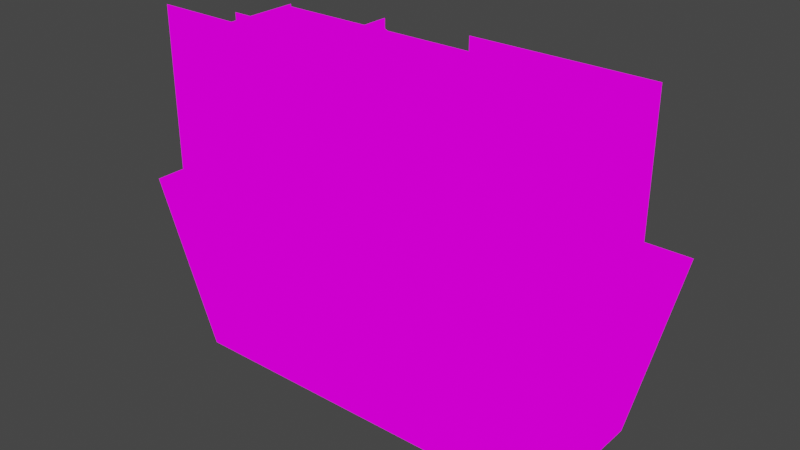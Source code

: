 # Source: Vasefive.blend  (saved by Blender 3.2.14; exported with 4.5.12 LTS)
import bpy
from mathutils import Matrix  # noqa: F401  (used for matrix-valued properties, if any)

bpy.ops.wm.read_factory_settings(use_empty=True)
scene = bpy.context.scene
scene.name = 'Scene'

# ---- collections
col_collection = bpy.data.collections.new('Collection'); scene.collection.children.link(col_collection)

# ---- images (referenced by path relative to the original .blend; pixels are not part of the script)
import os
ASSET_DIR = os.environ.get("B2B_ASSET_DIR", "")  # directory of the original .blend (textures are referenced by path, not embedded)
HERE = os.path.dirname(os.path.abspath(__file__))  # packed textures are extracted next to this script under _unpacked/

def load_image(name, relpath, width, height, colorspace="sRGB"):
    """Load a texture the original file referenced (path relative to the .blend, or extracted next to this script)."""
    p = next((c for c in (os.path.join(HERE, relpath), os.path.join(ASSET_DIR, relpath)) if relpath and os.path.exists(c)), "")
    if p:
        img = bpy.data.images.load(p, check_existing=True)
        img.name = name
    else:  # same state as the original file: an image datablock whose file is absent (Cycles renders it pink)
        img = bpy.data.images.new(name, width, height)
        img.source = "FILE"
        img.filepath = "//" + (relpath or name)
    img.colorspace_settings.name = colorspace
    return img
img_plan5cardboard_png = load_image('Plan5cardboard.png', 'Plan5cardboard.png', 1024, 1024, 'sRGB')

# ---- materials (node trees are filled in below, after node groups)
mat_plan5cardboard = bpy.data.materials.new('Plan5cardboard')
mat_plan5cardboard.alpha_threshold = 0.0
mat_plan5cardboard.use_transparent_shadow = False
mat_plan5cardboard.line_color = (0.0, 0.0, 0.0, 1.0)

# ---- material node trees
mat_plan5cardboard.use_nodes = True; mat_plan5cardboard.node_tree.nodes.clear()
_N = mat_plan5cardboard.node_tree.nodes; _L = mat_plan5cardboard.node_tree.links
n0 = _N.new('ShaderNodeOutputMaterial'); n0.name = 'Material Output'; n0.location = (400, 0)
n1 = _N.new('ShaderNodeLightPath'); n1.name = 'Light Path'; n1.location = (0, 250)
n2 = _N.new('ShaderNodeBsdfTransparent'); n2.name = 'Transparent BSDF'; n2.location = (-200, -100)
n3 = _N.new('ShaderNodeEmission'); n3.name = 'Emission'; n3.location = (-200, -200)
n4 = _N.new('ShaderNodeMixShader'); n4.name = 'Mix Shader'; n4.location = (200, 0)
n5 = _N.new('ShaderNodeMixShader'); n5.name = 'Mix Shader.001'; n5.location = (0, -100)
n6 = _N.new('ShaderNodeTexImage'); n6.name = 'Image Texture'; n6.location = (-500, 100)
n6.image = img_plan5cardboard_png
n6.interpolation = 'Closest'
_L.new(n6.outputs[0], n3.inputs[0])
_L.new(n6.outputs[1], n5.inputs[0])
_L.new(n2.outputs[0], n5.inputs[1])
_L.new(n2.outputs[0], n4.inputs[1])
_L.new(n3.outputs[0], n5.inputs[2])
_L.new(n5.outputs[0], n4.inputs[2])
_L.new(n1.outputs[0], n4.inputs[0])
_L.new(n4.outputs[0], n0.inputs[0])
n0.is_active_output = True

# ---- world
world_world = bpy.data.worlds.new('World'); scene.world = world_world
world_world.use_nodes = True; world_world.node_tree.nodes.clear()
_N = world_world.node_tree.nodes; _L = world_world.node_tree.links
n0 = _N.new('ShaderNodeOutputWorld'); n0.name = 'World Output'; n0.location = (300, 300)
n1 = _N.new('ShaderNodeBackground'); n1.name = 'Background'; n1.location = (10, 300)
n1.inputs[0].default_value = (0.05088, 0.05088, 0.05088, 1.0)
_L.new(n1.outputs[0], n0.inputs[0])
n0.is_active_output = True
world_world.color = (0.05088, 0.05088, 0.05088)
world_world.use_sun_shadow = False
world_world.sun_shadow_jitter_overblur = 0.0

# ---- meshes
me_cube = bpy.data.meshes.new('Cube')
me_cube.from_pydata([(0.925, 0.525, 0.375), (0.925, 0.075, 0.375), (0.025, 0.075, 0.375), (0.475, 0.075, 0.375), (0.025, 0.525, 0.375), (0.475, 0.525, 0.375), (-0.2063, 0.525, 0.375), (-0.2063, 0.075, 0.375), (-0.2063, 0.525, 0.4375), (-0.2063, 0.075, 0.4375), (0.025, 0.525, 0.4375), (0.025, 0.075, 0.4375), (-0.2812, 0.55, 0.4375), (0.0, 0.55, 0.4375), (1.0, 0.55, 0.4375), (-0.1809, 0.4875, -0.06248), (-0.2812, 0.05, 0.4375), (0.5, 0.55, 0.4375), (0.8997, 0.4875, -0.06248), (-0.1809, 0.1125, -0.06248), (0.0, 0.1125, -0.06248), (0.475, 0.075, 0.4375), (0.5, 0.05, 0.4375), (0.5, 0.1125, -0.06248), (0.8997, 0.1125, -0.06248), (0.0, 0.05, 0.4375), (0.925, 0.075, 0.4375), (0.475, 0.525, 0.4375), (1.0, 0.05, 0.4375), (0.5, 0.4875, -0.06248), (0.925, 0.525, 0.4375), (0.0, 0.4875, -0.06248), (-0.3279, 0.1687, 0.3715), (0.1721, 0.1687, 0.3715), (0.1721, 0.1687, 0.8715), (-0.3279, 0.1687, 0.8715), (0.04708, 0.1375, 0.8402), (0.5471, 0.1375, 0.8402), (0.5471, 0.1375, 0.3402), (0.04708, 0.1375, 0.3402), (0.4221, 0.45, 0.8715), (0.9221, 0.45, 0.8715), (0.9221, 0.45, 0.3715), (0.8596, 0.2312, 0.8715), (0.8596, 0.2312, 0.3715), (0.4221, 0.45, 0.3715), (-0.1404, 0.2312, 0.8715), (0.3596, 0.2312, 0.8715), (0.3596, 0.2312, 0.3715), (0.9221, 0.3562, 0.8715), (0.9221, 0.3562, 0.3715), (0.4221, 0.3562, 0.3715), (-0.07792, 0.3562, 0.8715), (0.4221, 0.3562, 0.8715), (-0.1404, 0.2312, 0.3715), (-0.07792, 0.3562, 0.3715), (0.4898, 0.3941, 0.3715), (0.4898, 0.09462, 0.3715), (0.4898, 0.09462, 0.8715), (0.4898, 0.3941, 0.8715), (-0.1665, 0.4508, 0.8402), (-0.1665, 0.1512, 0.8402), (-0.1665, 0.1512, 0.3402), (-0.1665, 0.4508, 0.3402), (0.8023, 0.4136, 0.8715), (0.8023, 0.1141, 0.8715), (0.8023, 0.1141, 0.3715), (0.1773, 0.09455, 0.8715), (0.1773, 0.09455, 0.3715), (0.8023, 0.4136, 0.3715), (0.1773, 0.4326, 0.8715), (0.1773, 0.2636, 0.8715), (0.1773, 0.2636, 0.3715), (0.7526, 0.08241, 0.8715), (0.7526, 0.08241, 0.3715), (0.4898, 0.2261, 0.3715), (0.227, 0.3698, 0.8715), (0.4898, 0.2261, 0.8715), (0.1773, 0.4326, 0.3715), (0.227, 0.3698, 0.3715)], [], [(22, 28, 26, 21), (31, 29, 23, 20), (9, 11, 2, 7), (31, 15, 12, 13), (15, 19, 16, 12), (24, 18, 14, 28), (2, 3, 5, 4), (7, 2, 4, 6), (27, 10, 4, 5), (29, 18, 24, 23), (18, 29, 17, 14), (28, 14, 30, 26), (21, 26, 1, 3), (15, 31, 20, 19), (3, 1, 0, 5), (26, 30, 0, 1), (25, 22, 21, 11), (16, 25, 11, 9), (17, 13, 10, 27), (29, 31, 13, 17), (12, 16, 9, 8), (14, 17, 27, 30), (13, 12, 8, 10), (23, 24, 28, 22), (20, 23, 22, 25), (19, 20, 25, 16), (10, 8, 6, 4), (8, 9, 7, 6), (30, 27, 5, 0), (11, 21, 3, 2), (39, 38, 37, 36), (45, 42, 41, 40), (48, 44, 43, 47), (54, 48, 47, 46), (51, 50, 49, 53), (55, 51, 53, 52), (32, 33, 34, 35), (63, 62, 61, 60), (69, 66, 65, 64), (72, 68, 67, 71), (78, 72, 71, 70), (75, 74, 73, 77), (79, 75, 77, 76), (56, 57, 58, 59)])
_uv = me_cube.uv_layers.new(name='UVMap')
_uv.uv.foreach_set('vector', [0.337, 0.8331, 0.4209, 0.8331, 0.4209, 0.8331, 0.337, 0.8331, 0.2528, 0.6669, 0.3367, 0.6669, 0.3367, 0.8331, 0.2528, 0.8331, 0.1686, 0.8331, 0.2525, 0.8331, 0.2525, 0.8331, 0.1686, 0.8331, 0.337, 0.6669, 0.4209, 0.6669, 0.4209, 0.8331, 0.337, 0.8331, 0.2528, 0.6669, 0.3367, 0.6669, 0.3367, 0.8331, 0.2528, 0.8331, 0.2528, 0.6669, 0.3367, 0.6669, 0.3367, 0.8331, 0.2528, 0.8331, 0.2528, 0.8336, 0.3367, 0.8336, 0.3367, 0.9997, 0.2528, 0.9997, 0.1686, 0.8336, 0.2525, 0.8336, 0.2525, 0.9997, 0.1686, 0.9997, 0.2528, 0.8331, 0.3367, 0.8331, 0.3367, 0.8331, 0.2528, 0.8331, 0.2528, 0.6669, 0.3367, 0.6669, 0.3367, 0.8331, 0.2528, 0.8331, 0.1686, 0.6669, 0.2525, 0.6669, 0.2525, 0.8331, 0.1686, 0.8331, 0.2528, 0.8331, 0.3367, 0.8331, 0.3367, 0.8331, 0.2528, 0.8331, 0.337, 0.8331, 0.4209, 0.8331, 0.4209, 0.8331, 0.337, 0.8331, 0.2528, 0.6669, 0.3367, 0.6669, 0.3367, 0.8331, 0.2528, 0.8331, 0.337, 0.8336, 0.4209, 0.8336, 0.4209, 0.9997, 0.337, 0.9997, 0.2528, 0.8331, 0.3367, 0.8331, 0.3367, 0.8331, 0.2528, 0.8331, 0.2528, 0.8331, 0.3367, 0.8331, 0.3367, 0.8331, 0.2528, 0.8331, 0.1686, 0.8331, 0.2525, 0.8331, 0.2525, 0.8331, 0.1686, 0.8331, 0.2528, 0.8331, 0.3367, 0.8331, 0.3367, 0.8331, 0.2528, 0.8331, 0.2528, 0.6669, 0.3367, 0.6669, 0.3367, 0.8331, 0.2528, 0.8331, 0.2528, 0.8331, 0.3367, 0.8331, 0.3367, 0.8331, 0.2528, 0.8331, 0.1686, 0.8331, 0.2525, 0.8331, 0.2525, 0.8331, 0.1686, 0.8331, 0.337, 0.8331, 0.4209, 0.8331, 0.4209, 0.8331, 0.337, 0.8331, 0.337, 0.6669, 0.4209, 0.6669, 0.4209, 0.8331, 0.337, 0.8331, 0.2528, 0.6669, 0.3367, 0.6669, 0.3367, 0.8331, 0.2528, 0.8331, 0.1686, 0.6669, 0.2525, 0.6669, 0.2525, 0.8331, 0.1686, 0.8331, 0.337, 0.8331, 0.4209, 0.8331, 0.4209, 0.8331, 0.337, 0.8331, 0.2528, 0.8331, 0.3367, 0.8331, 0.3367, 0.8331, 0.2528, 0.8331, 0.1686, 0.8331, 0.2525, 0.8331, 0.2525, 0.8331, 0.1686, 0.8331, 0.2528, 0.8331, 0.3367, 0.8331, 0.3367, 0.8331, 0.2528, 0.8331, 0.6738, 0.8336, 0.7578, 0.8336, 0.7578, 0.9997, 0.6738, 0.9997, 0.758, 0.8336, 0.842, 0.8336, 0.842, 0.9997, 0.758, 0.9997, 0.5896, 0.6669, 0.6736, 0.6669, 0.6736, 0.8331, 0.5896, 0.8331, 0.5054, 0.6669, 0.5893, 0.6669, 0.5893, 0.8331, 0.5054, 0.8331, 0.758, 0.6669, 0.842, 0.6669, 0.842, 0.8331, 0.758, 0.8331, 0.6738, 0.6669, 0.7578, 0.6669, 0.7578, 0.8331, 0.6738, 0.8331, 0.758, 0.8336, 0.842, 0.8336, 0.842, 0.9997, 0.758, 0.9997, 0.6738, 0.8336, 0.7578, 0.8336, 0.7578, 0.9997, 0.6738, 0.9997, 0.758, 0.8336, 0.842, 0.8336, 0.842, 0.9997, 0.758, 0.9997, 0.5896, 0.6669, 0.6736, 0.6669, 0.6736, 0.8331, 0.5896, 0.8331, 0.5054, 0.6669, 0.5893, 0.6669, 0.5893, 0.8331, 0.5054, 0.8331, 0.758, 0.6669, 0.842, 0.6669, 0.842, 0.8331, 0.758, 0.8331, 0.6738, 0.6669, 0.7578, 0.6669, 0.7578, 0.8331, 0.6738, 0.8331, 0.758, 0.8336, 0.842, 0.8336, 0.842, 0.9997, 0.758, 0.9997])
me_cube.materials.append(mat_plan5cardboard)
me_cube.use_remesh_preserve_volume = False
me_cube.use_remesh_preserve_attributes = False
me_cube.use_mirror_vertex_groups = False
me_cube.update()

# ---- objects
ob_cube = bpy.data.objects.new('Cube', me_cube)

# ---- transforms, parenting, visibility, modifiers, constraints
ob_cube.location = (0.0, 0.0, 0.0)
ob_cube.lock_rotations_4d = False
ob_cube.empty_display_type = 'ARROWS'
ob_cube.lineart.crease_threshold = 0.0

# ---- collection membership
col_collection.objects.link(ob_cube)

# ---- scene / render settings (as saved in the file)
scene.frame_start = 1; scene.frame_end = 250; scene.frame_set(1)
scene.render.engine = 'BLENDER_EEVEE_NEXT'
scene.cycles.use_denoising = False
scene.cycles.samples = 128
scene.cycles.sampling_pattern = 'TABULATED_SOBOL'
scene.cycles.use_adaptive_sampling = False
scene.cycles.use_light_tree = False
scene.view_settings.view_transform = 'Filmic'
bpy.context.view_layer.update()

# ---- added for rendering (the .blend has no active camera): camera
cam_auto = bpy.data.cameras.new('AutoCamera')
cam_auto.lens = 50.0
cam_auto.sensor_width = 36.0
cam_auto.clip_end = 1000.0
ob_auto_camera = bpy.data.objects.new('AutoCamera', cam_auto)
scene.collection.objects.link(ob_auto_camera)
ob_auto_camera.location = (1.90773, -1.58603, 1.66185)
ob_auto_camera.rotation_euler = (1.09748, -7.21219e-08, 0.694738)
scene.camera = ob_auto_camera
bpy.context.view_layer.update()
